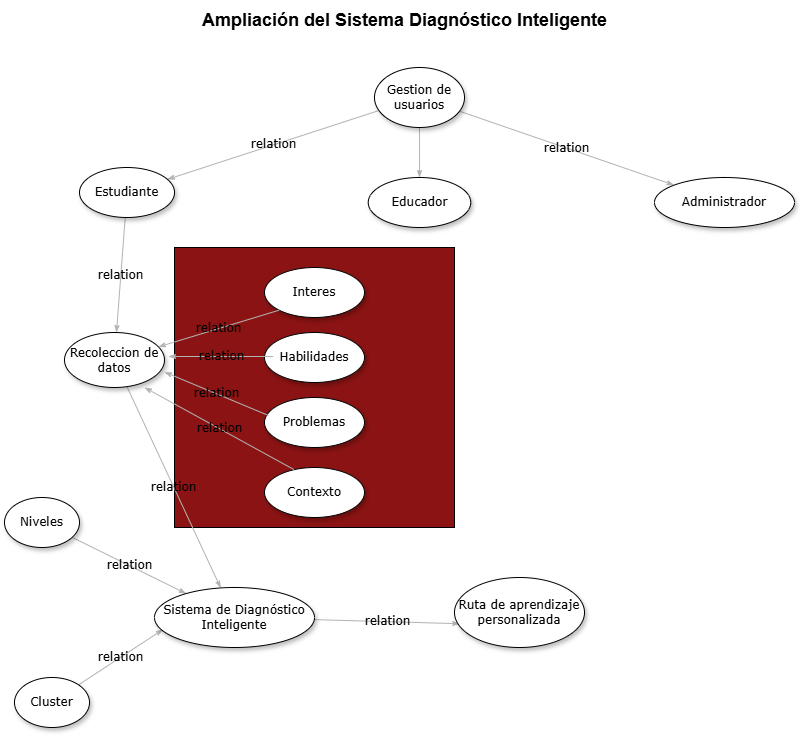

The diagram above was exported from draw.io. Its source (the exported page's mxGraphModel, read from the mxfile embedded in the PNG):
<mxGraphModel dx="2266" dy="853" grid="1" gridSize="10" guides="1" tooltips="1" connect="1" arrows="1" fold="1" page="1" pageScale="1" pageWidth="1100" pageHeight="850" background="none" math="0" shadow="0">
  <root>
    <mxCell id="0" />
    <mxCell id="1" parent="0" />
    <mxCell id="XMP_gX3sR6JOPCUTuxQr-19" value="" style="whiteSpace=wrap;html=1;aspect=fixed;labelBackgroundColor=default;fillColor=light-dark(#8b1313, #ededed);" parent="1" vertex="1">
      <mxGeometry x="220" y="260" width="280" height="280" as="geometry" />
    </mxCell>
    <mxCell id="1ea317790d2ca983-12" style="edgeStyle=none;rounded=1;html=1;labelBackgroundColor=none;startArrow=none;startFill=0;startSize=5;endArrow=classicThin;endFill=1;endSize=5;jettySize=auto;orthogonalLoop=1;strokeColor=#B3B3B3;strokeWidth=1;fontFamily=Verdana;fontSize=12;entryX=0.5;entryY=0;entryDx=0;entryDy=0;" parent="1" source="1ea317790d2ca983-1" target="cfUAFHN64QcuZfKuUYG7-1" edge="1">
      <mxGeometry relative="1" as="geometry">
        <mxPoint x="495" y="190" as="targetPoint" />
      </mxGeometry>
    </mxCell>
    <mxCell id="1ea317790d2ca983-13" value="relation" style="edgeStyle=none;rounded=1;html=1;labelBackgroundColor=none;startArrow=none;startFill=0;startSize=5;endArrow=classicThin;endFill=1;endSize=5;jettySize=auto;orthogonalLoop=1;strokeColor=#B3B3B3;strokeWidth=1;fontFamily=Verdana;fontSize=12" parent="1" source="1ea317790d2ca983-1" target="1ea317790d2ca983-9" edge="1">
      <mxGeometry relative="1" as="geometry" />
    </mxCell>
    <mxCell id="1ea317790d2ca983-14" value="relation" style="edgeStyle=none;rounded=1;html=1;labelBackgroundColor=none;startArrow=none;startFill=0;startSize=5;endArrow=classicThin;endFill=1;endSize=5;jettySize=auto;orthogonalLoop=1;strokeColor=#B3B3B3;strokeWidth=1;fontFamily=Verdana;fontSize=12" parent="1" source="1ea317790d2ca983-1" target="1ea317790d2ca983-3" edge="1">
      <mxGeometry relative="1" as="geometry" />
    </mxCell>
    <mxCell id="1ea317790d2ca983-1" value="Gestion de usuarios" style="ellipse;whiteSpace=wrap;html=1;rounded=0;shadow=1;comic=0;labelBackgroundColor=none;strokeWidth=1;fontFamily=Verdana;fontSize=12;align=center;" parent="1" vertex="1">
      <mxGeometry x="420" y="80" width="90" height="60" as="geometry" />
    </mxCell>
    <mxCell id="1ea317790d2ca983-3" value="&lt;span&gt;Administrador&lt;/span&gt;" style="ellipse;whiteSpace=wrap;html=1;rounded=0;shadow=1;comic=0;labelBackgroundColor=none;strokeWidth=1;fontFamily=Verdana;fontSize=12;align=center;" parent="1" vertex="1">
      <mxGeometry x="700" y="190" width="140" height="50" as="geometry" />
    </mxCell>
    <mxCell id="1ea317790d2ca983-16" value="relation" style="edgeStyle=none;rounded=1;html=1;labelBackgroundColor=none;startArrow=none;startFill=0;startSize=5;endArrow=classicThin;endFill=1;endSize=5;jettySize=auto;orthogonalLoop=1;strokeColor=#B3B3B3;strokeWidth=1;fontFamily=Verdana;fontSize=12" parent="1" source="1ea317790d2ca983-4" target="1ea317790d2ca983-11" edge="1">
      <mxGeometry relative="1" as="geometry" />
    </mxCell>
    <mxCell id="1ea317790d2ca983-4" value="&lt;span&gt;Niveles&lt;/span&gt;" style="ellipse;whiteSpace=wrap;html=1;rounded=0;shadow=1;comic=0;labelBackgroundColor=none;strokeWidth=1;fontFamily=Verdana;fontSize=12;align=center;" parent="1" vertex="1">
      <mxGeometry x="50" y="510" width="75" height="50" as="geometry" />
    </mxCell>
    <mxCell id="1ea317790d2ca983-17" value="relation" style="edgeStyle=none;rounded=1;html=1;labelBackgroundColor=none;startArrow=none;startFill=0;startSize=5;endArrow=classicThin;endFill=1;endSize=5;jettySize=auto;orthogonalLoop=1;strokeColor=#B3B3B3;strokeWidth=1;fontFamily=Verdana;fontSize=12;entryX=0.053;entryY=0.7;entryDx=0;entryDy=0;entryPerimeter=0;" parent="1" source="1ea317790d2ca983-5" target="1ea317790d2ca983-11" edge="1">
      <mxGeometry relative="1" as="geometry">
        <mxPoint x="531.3979695908304" y="528.9838066792015" as="targetPoint" />
      </mxGeometry>
    </mxCell>
    <mxCell id="1ea317790d2ca983-5" value="&lt;span&gt;Cluster&lt;/span&gt;" style="ellipse;whiteSpace=wrap;html=1;rounded=0;shadow=1;comic=0;labelBackgroundColor=none;strokeWidth=1;fontFamily=Verdana;fontSize=12;align=center;" parent="1" vertex="1">
      <mxGeometry x="60" y="690" width="75" height="50" as="geometry" />
    </mxCell>
    <mxCell id="1ea317790d2ca983-19" value="relation" style="edgeStyle=none;rounded=1;html=1;labelBackgroundColor=none;startArrow=none;startFill=0;startSize=5;endArrow=classicThin;endFill=1;endSize=5;jettySize=auto;orthogonalLoop=1;strokeColor=#B3B3B3;strokeWidth=1;fontFamily=Verdana;fontSize=12" parent="1" source="1ea317790d2ca983-9" target="1ea317790d2ca983-10" edge="1">
      <mxGeometry relative="1" as="geometry" />
    </mxCell>
    <mxCell id="1ea317790d2ca983-9" value="Estudiante" style="ellipse;whiteSpace=wrap;html=1;rounded=0;shadow=1;comic=0;labelBackgroundColor=none;strokeWidth=1;fontFamily=Verdana;fontSize=12;align=center;" parent="1" vertex="1">
      <mxGeometry x="125" y="180" width="95" height="50" as="geometry" />
    </mxCell>
    <mxCell id="1ea317790d2ca983-20" value="relation" style="edgeStyle=none;rounded=1;html=1;labelBackgroundColor=none;startArrow=none;startFill=0;startSize=5;endArrow=classicThin;endFill=1;endSize=5;jettySize=auto;orthogonalLoop=1;strokeColor=#B3B3B3;strokeWidth=1;fontFamily=Verdana;fontSize=12" parent="1" source="1ea317790d2ca983-10" target="1ea317790d2ca983-11" edge="1">
      <mxGeometry relative="1" as="geometry" />
    </mxCell>
    <mxCell id="1ea317790d2ca983-10" value="&lt;span&gt;Recoleccion de datos&lt;/span&gt;" style="ellipse;whiteSpace=wrap;html=1;rounded=0;shadow=1;comic=0;labelBackgroundColor=none;strokeWidth=1;fontFamily=Verdana;fontSize=12;align=center;" parent="1" vertex="1">
      <mxGeometry x="110" y="345" width="100" height="55" as="geometry" />
    </mxCell>
    <mxCell id="1ea317790d2ca983-18" value="relation" style="edgeStyle=none;rounded=1;html=1;labelBackgroundColor=none;startArrow=none;startFill=0;startSize=5;endArrow=classicThin;endFill=1;endSize=5;jettySize=auto;orthogonalLoop=1;strokeColor=#B3B3B3;strokeWidth=1;fontFamily=Verdana;fontSize=12;entryX=0.04;entryY=0.66;entryDx=0;entryDy=0;entryPerimeter=0;" parent="1" source="1ea317790d2ca983-11" target="cfUAFHN64QcuZfKuUYG7-2" edge="1">
      <mxGeometry relative="1" as="geometry">
        <mxPoint x="458.55971949340505" y="529.0987399989319" as="targetPoint" />
      </mxGeometry>
    </mxCell>
    <mxCell id="1ea317790d2ca983-11" value="Sistema de Diagnóstico Inteligente" style="ellipse;whiteSpace=wrap;html=1;rounded=0;shadow=1;comic=0;labelBackgroundColor=none;strokeWidth=1;fontFamily=Verdana;fontSize=12;align=center;" parent="1" vertex="1">
      <mxGeometry x="200" y="600" width="160" height="60" as="geometry" />
    </mxCell>
    <mxCell id="I8KKnafSNsCobY7Yav5f-1" value="Interes" style="ellipse;whiteSpace=wrap;html=1;rounded=0;shadow=1;comic=0;labelBackgroundColor=none;strokeWidth=1;fontFamily=Verdana;fontSize=12;align=center;" parent="1" vertex="1">
      <mxGeometry x="310" y="280" width="100" height="50" as="geometry" />
    </mxCell>
    <mxCell id="I8KKnafSNsCobY7Yav5f-7" value="Habilidades" style="ellipse;whiteSpace=wrap;html=1;rounded=0;shadow=1;comic=0;labelBackgroundColor=none;strokeWidth=1;fontFamily=Verdana;fontSize=12;align=center;" parent="1" vertex="1">
      <mxGeometry x="310" y="345" width="100" height="50" as="geometry" />
    </mxCell>
    <mxCell id="I8KKnafSNsCobY7Yav5f-8" value="Problemas" style="ellipse;whiteSpace=wrap;html=1;rounded=0;shadow=1;comic=0;labelBackgroundColor=none;strokeWidth=1;fontFamily=Verdana;fontSize=12;align=center;" parent="1" vertex="1">
      <mxGeometry x="310" y="410" width="100" height="50" as="geometry" />
    </mxCell>
    <mxCell id="I8KKnafSNsCobY7Yav5f-9" value="Contexto" style="ellipse;whiteSpace=wrap;html=1;rounded=0;shadow=1;comic=0;labelBackgroundColor=none;strokeWidth=1;fontFamily=Verdana;fontSize=12;align=center;" parent="1" vertex="1">
      <mxGeometry x="310" y="480" width="100" height="50" as="geometry" />
    </mxCell>
    <mxCell id="I8KKnafSNsCobY7Yav5f-14" value="relation" style="edgeStyle=none;rounded=1;html=1;labelBackgroundColor=none;startArrow=none;startFill=0;startSize=5;endArrow=classicThin;endFill=1;endSize=5;jettySize=auto;orthogonalLoop=1;strokeColor=#B3B3B3;strokeWidth=1;fontFamily=Verdana;fontSize=12;entryX=0.8;entryY=1;entryDx=0;entryDy=0;entryPerimeter=0;exitX=0.293;exitY=0.04;exitDx=0;exitDy=0;exitPerimeter=0;" parent="1" source="I8KKnafSNsCobY7Yav5f-9" target="1ea317790d2ca983-10" edge="1">
      <mxGeometry relative="1" as="geometry">
        <mxPoint x="467" y="136" as="sourcePoint" />
        <mxPoint x="289" y="212" as="targetPoint" />
      </mxGeometry>
    </mxCell>
    <mxCell id="I8KKnafSNsCobY7Yav5f-15" value="relation" style="edgeStyle=none;rounded=1;html=1;labelBackgroundColor=none;startArrow=none;startFill=0;startSize=5;endArrow=classicThin;endFill=1;endSize=5;jettySize=auto;orthogonalLoop=1;strokeColor=#B3B3B3;strokeWidth=1;fontFamily=Verdana;fontSize=12;entryX=1;entryY=0.72;entryDx=0;entryDy=0;entryPerimeter=0;exitX=0.04;exitY=0.36;exitDx=0;exitDy=0;exitPerimeter=0;" parent="1" source="I8KKnafSNsCobY7Yav5f-8" target="1ea317790d2ca983-10" edge="1">
      <mxGeometry relative="1" as="geometry">
        <mxPoint x="477" y="146" as="sourcePoint" />
        <mxPoint x="299" y="222" as="targetPoint" />
      </mxGeometry>
    </mxCell>
    <mxCell id="I8KKnafSNsCobY7Yav5f-17" value="relation" style="edgeStyle=none;rounded=1;html=1;labelBackgroundColor=none;startArrow=none;startFill=0;startSize=5;endArrow=classicThin;endFill=1;endSize=5;jettySize=auto;orthogonalLoop=1;strokeColor=#B3B3B3;strokeWidth=1;fontFamily=Verdana;fontSize=12;exitX=0;exitY=1;exitDx=0;exitDy=0;" parent="1" source="I8KKnafSNsCobY7Yav5f-1" target="1ea317790d2ca983-10" edge="1">
      <mxGeometry relative="1" as="geometry">
        <mxPoint x="436.5" y="245" as="sourcePoint" />
        <mxPoint x="258.5" y="321" as="targetPoint" />
      </mxGeometry>
    </mxCell>
    <mxCell id="cfUAFHN64QcuZfKuUYG7-1" value="&lt;span&gt;Educador&lt;/span&gt;" style="ellipse;whiteSpace=wrap;html=1;rounded=0;shadow=1;comic=0;labelBackgroundColor=none;strokeWidth=1;fontFamily=Verdana;fontSize=12;align=center;" parent="1" vertex="1">
      <mxGeometry x="413.75" y="190" width="102.5" height="50" as="geometry" />
    </mxCell>
    <mxCell id="cfUAFHN64QcuZfKuUYG7-2" value="&lt;span&gt;Ruta de aprendizaje personalizada&lt;/span&gt;" style="ellipse;whiteSpace=wrap;html=1;rounded=0;shadow=1;comic=0;labelBackgroundColor=none;strokeWidth=1;fontFamily=Verdana;fontSize=12;align=center;" parent="1" vertex="1">
      <mxGeometry x="500" y="590" width="130" height="70" as="geometry" />
    </mxCell>
    <mxCell id="XMP_gX3sR6JOPCUTuxQr-16" value="Ampliación del Sistema Diagnóstico Inteligente" style="text;html=1;align=center;verticalAlign=middle;resizable=0;points=[];autosize=1;strokeColor=none;fillColor=none;fontStyle=1;fontSize=18;" parent="1" vertex="1">
      <mxGeometry x="250" y="13" width="400" height="40" as="geometry" />
    </mxCell>
    <mxCell id="XMP_gX3sR6JOPCUTuxQr-24" value="relation" style="edgeStyle=none;rounded=1;html=1;labelBackgroundColor=none;startArrow=none;startFill=0;startSize=5;endArrow=classicThin;endFill=1;endSize=5;jettySize=auto;orthogonalLoop=1;strokeColor=#B3B3B3;strokeWidth=1;fontFamily=Verdana;fontSize=12;exitX=0.088;exitY=0.48;exitDx=0;exitDy=0;exitPerimeter=0;" parent="1" source="I8KKnafSNsCobY7Yav5f-7" edge="1">
      <mxGeometry relative="1" as="geometry">
        <mxPoint x="335" y="333" as="sourcePoint" />
        <mxPoint x="214" y="369" as="targetPoint" />
      </mxGeometry>
    </mxCell>
  </root>
</mxGraphModel>